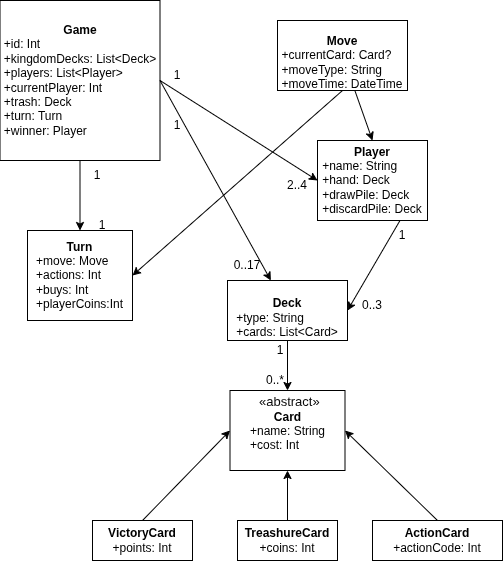

The diagram above was exported from draw.io. Its source (the exported page's mxGraphModel, read from the mxfile embedded in the PNG):
<mxGraphModel dx="2050" dy="653" grid="1" gridSize="10" guides="1" tooltips="1" connect="1" arrows="1" fold="1" page="1" pageScale="1" pageWidth="827" pageHeight="1169" math="0" shadow="0">
  <root>
    <mxCell id="0" />
    <mxCell id="1" parent="0" />
    <mxCell id="UOdXDr2S0vQp_qC-hn89-3" parent="1" style="rounded=0;whiteSpace=wrap;html=1;align=center;" value="&lt;div style=&quot;&quot;&gt;&lt;font color=&quot;#0a0a0a&quot; face=&quot;Google Sans, Arial, sans-serif&quot; style=&quot;font-size: 13px;&quot;&gt;&lt;span style=&quot;background-color: rgb(255, 255, 255);&quot;&gt;&amp;nbsp; «abstract»&amp;nbsp;&lt;/span&gt;&lt;/font&gt;&lt;/div&gt;&lt;div&gt;&lt;b&gt;Card&lt;/b&gt;&lt;div&gt;&lt;div style=&quot;text-align: left;&quot;&gt;+name: String&lt;/div&gt;&lt;div style=&quot;text-align: left;&quot;&gt;+cost: Int&lt;/div&gt;&lt;/div&gt;&lt;/div&gt;&lt;div style=&quot;text-align: left;&quot;&gt;&lt;br&gt;&lt;/div&gt;" vertex="1">
      <mxGeometry height="80" width="115" x="192.5" y="410" as="geometry" />
    </mxCell>
    <mxCell id="UOdXDr2S0vQp_qC-hn89-4" parent="1" style="rounded=0;whiteSpace=wrap;html=1;" value="&lt;br&gt;&lt;div&gt;&lt;b&gt;Deck&lt;/b&gt;&lt;br&gt;&lt;div style=&quot;text-align: left;&quot;&gt;+type: String&lt;/div&gt;&lt;div style=&quot;text-align: left;&quot;&gt;+cards: List&amp;lt;Card&amp;gt;&lt;/div&gt;&lt;/div&gt;" vertex="1">
      <mxGeometry height="60" width="120" x="190" y="300" as="geometry" />
    </mxCell>
    <mxCell id="UOdXDr2S0vQp_qC-hn89-5" parent="1" style="rounded=0;whiteSpace=wrap;html=1;" value="&lt;b&gt;Player&lt;/b&gt;&lt;div style=&quot;text-align: left;&quot;&gt;+name: String&lt;/div&gt;&lt;div style=&quot;text-align: left;&quot;&gt;&lt;span style=&quot;background-color: transparent; color: light-dark(rgb(0, 0, 0), rgb(255, 255, 255));&quot;&gt;+hand: Deck&lt;/span&gt;&lt;/div&gt;&lt;div style=&quot;text-align: left;&quot;&gt;+drawPile: Deck&lt;/div&gt;&lt;div style=&quot;text-align: left;&quot;&gt;+discardPile: Deck&lt;/div&gt;" vertex="1">
      <mxGeometry height="80" width="110" x="280" y="160" as="geometry" />
    </mxCell>
    <mxCell id="UOdXDr2S0vQp_qC-hn89-8" parent="1" style="rounded=0;whiteSpace=wrap;html=1;" value="&lt;b&gt;ActionCard&lt;/b&gt;&lt;br&gt;&lt;div style=&quot;text-align: left;&quot;&gt;+actionCode: Int&lt;/div&gt;" vertex="1">
      <mxGeometry height="40" width="130" x="335" y="540" as="geometry" />
    </mxCell>
    <mxCell id="UOdXDr2S0vQp_qC-hn89-13" edge="1" parent="1" source="UOdXDr2S0vQp_qC-hn89-8" style="endArrow=classic;html=1;rounded=0;entryX=1;entryY=0.5;entryDx=0;entryDy=0;exitX=0.5;exitY=0;exitDx=0;exitDy=0;" target="UOdXDr2S0vQp_qC-hn89-3" value="">
      <mxGeometry height="50" relative="1" width="50" as="geometry">
        <mxPoint x="710" y="550" as="sourcePoint" />
        <mxPoint x="80" y="110" as="targetPoint" />
      </mxGeometry>
    </mxCell>
    <mxCell id="UOdXDr2S0vQp_qC-hn89-17" parent="1" style="whiteSpace=wrap;html=1;aspect=fixed;" value="&lt;b&gt;Game&lt;br&gt;&lt;/b&gt;&lt;div&gt;&lt;div style=&quot;text-align: left;&quot;&gt;+id: Int&lt;/div&gt;&lt;div style=&quot;text-align: left;&quot;&gt;+kingdomDecks: List&amp;lt;Deck&amp;gt;&lt;/div&gt;&lt;div style=&quot;text-align: left;&quot;&gt;+players: List&amp;lt;Player&amp;gt;&lt;/div&gt;&lt;div style=&quot;text-align: left;&quot;&gt;+currentPlayer: Int&lt;/div&gt;&lt;div style=&quot;text-align: left;&quot;&gt;+trash: Deck&amp;nbsp;&lt;span style=&quot;background-color: transparent; color: light-dark(rgb(0, 0, 0), rgb(255, 255, 255));&quot;&gt;&amp;nbsp;&lt;/span&gt;&lt;/div&gt;&lt;div style=&quot;text-align: left;&quot;&gt;&lt;span style=&quot;background-color: transparent; color: light-dark(rgb(0, 0, 0), rgb(255, 255, 255));&quot;&gt;+turn: Turn&lt;/span&gt;&lt;/div&gt;&lt;/div&gt;&lt;div style=&quot;text-align: left;&quot;&gt;&lt;span style=&quot;background-color: transparent; color: light-dark(rgb(0, 0, 0), rgb(255, 255, 255));&quot;&gt;+winner: Player&lt;/span&gt;&lt;/div&gt;" vertex="1">
      <mxGeometry height="160" width="160" x="-37.5" y="20" as="geometry" />
    </mxCell>
    <mxCell id="UOdXDr2S0vQp_qC-hn89-19" edge="1" parent="1" source="UOdXDr2S0vQp_qC-hn89-17" style="endArrow=classic;html=1;rounded=0;exitX=1;exitY=0.5;exitDx=0;exitDy=0;" target="UOdXDr2S0vQp_qC-hn89-4" value="">
      <mxGeometry height="50" relative="1" width="50" as="geometry">
        <mxPoint x="360" y="510" as="sourcePoint" />
        <mxPoint x="410" y="460" as="targetPoint" />
      </mxGeometry>
    </mxCell>
    <mxCell id="UOdXDr2S0vQp_qC-hn89-22" edge="1" parent="1" source="UOdXDr2S0vQp_qC-hn89-4" style="endArrow=classic;html=1;rounded=0;entryX=0.5;entryY=0;entryDx=0;entryDy=0;" target="UOdXDr2S0vQp_qC-hn89-3" value="">
      <mxGeometry height="50" relative="1" width="50" as="geometry">
        <mxPoint x="360" y="510" as="sourcePoint" />
        <mxPoint x="530" y="270" as="targetPoint" />
      </mxGeometry>
    </mxCell>
    <mxCell id="UOdXDr2S0vQp_qC-hn89-25" parent="1" style="rounded=0;whiteSpace=wrap;html=1;" value="&lt;b&gt;VictoryCard&lt;/b&gt;&lt;br&gt;&lt;div&gt;+points: Int&lt;/div&gt;" vertex="1">
      <mxGeometry height="40" width="100" x="55" y="540" as="geometry" />
    </mxCell>
    <mxCell id="UOdXDr2S0vQp_qC-hn89-27" parent="1" style="rounded=0;whiteSpace=wrap;html=1;" value="&lt;b&gt;TreashureCard&lt;/b&gt;&lt;br&gt;&lt;div&gt;+coins: Int&lt;/div&gt;" vertex="1">
      <mxGeometry height="40" width="100" x="200" y="540" as="geometry" />
    </mxCell>
    <mxCell id="UOdXDr2S0vQp_qC-hn89-28" edge="1" parent="1" source="UOdXDr2S0vQp_qC-hn89-25" style="endArrow=classic;html=1;rounded=0;exitX=0.5;exitY=0;exitDx=0;exitDy=0;entryX=0;entryY=0.5;entryDx=0;entryDy=0;" target="UOdXDr2S0vQp_qC-hn89-3" value="">
      <mxGeometry height="50" relative="1" width="50" as="geometry">
        <mxPoint x="280" y="720" as="sourcePoint" />
        <mxPoint x="320" y="430" as="targetPoint" />
      </mxGeometry>
    </mxCell>
    <mxCell id="UOdXDr2S0vQp_qC-hn89-29" edge="1" parent="1" source="UOdXDr2S0vQp_qC-hn89-27" style="endArrow=classic;html=1;rounded=0;exitX=0.5;exitY=0;exitDx=0;exitDy=0;entryX=0.5;entryY=1;entryDx=0;entryDy=0;" target="UOdXDr2S0vQp_qC-hn89-3" value="">
      <mxGeometry height="50" relative="1" width="50" as="geometry">
        <mxPoint x="440" y="730" as="sourcePoint" />
        <mxPoint x="440" y="430" as="targetPoint" />
      </mxGeometry>
    </mxCell>
    <mxCell id="UOdXDr2S0vQp_qC-hn89-40" edge="1" parent="1" source="UOdXDr2S0vQp_qC-hn89-5" style="endArrow=classic;html=1;rounded=0;exitX=0.75;exitY=1;exitDx=0;exitDy=0;entryX=1;entryY=0.5;entryDx=0;entryDy=0;" target="UOdXDr2S0vQp_qC-hn89-4" value="">
      <mxGeometry height="50" relative="1" width="50" as="geometry">
        <mxPoint x="410" y="510" as="sourcePoint" />
        <mxPoint x="460" y="460" as="targetPoint" />
      </mxGeometry>
    </mxCell>
    <mxCell id="E2MLKqUMhz4q4Vt4x7Th-5" parent="1" style="rounded=0;whiteSpace=wrap;html=1;" value="&lt;div&gt;&lt;b&gt;Turn&lt;/b&gt;&lt;/div&gt;&lt;div style=&quot;text-align: left;&quot;&gt;+move: Move&lt;/div&gt;&lt;div style=&quot;text-align: left;&quot;&gt;+actions: Int&lt;/div&gt;&lt;div style=&quot;text-align: left;&quot;&gt;+buys: Int&lt;/div&gt;&lt;div style=&quot;text-align: left;&quot;&gt;+playerCoins:Int&lt;/div&gt;" vertex="1">
      <mxGeometry height="90" width="105" x="-10" y="250" as="geometry" />
    </mxCell>
    <mxCell id="E2MLKqUMhz4q4Vt4x7Th-10" parent="1" style="rounded=0;whiteSpace=wrap;html=1;" value="&lt;div&gt;&lt;br&gt;&lt;/div&gt;&lt;div&gt;&lt;br&gt;&lt;/div&gt;&lt;b&gt;Move&lt;/b&gt;&lt;div style=&quot;text-align: left;&quot;&gt;+currentCard: Card?&lt;/div&gt;&lt;div style=&quot;text-align: left;&quot;&gt;+moveType: String&lt;/div&gt;&lt;div&gt;&lt;div style=&quot;text-align: left;&quot;&gt;&lt;span style=&quot;background-color: transparent; color: light-dark(rgb(0, 0, 0), rgb(255, 255, 255));&quot;&gt;+moveTime: DateTime&lt;/span&gt;&lt;/div&gt;&lt;div&gt;&lt;br&gt;&lt;/div&gt;&lt;/div&gt;" vertex="1">
      <mxGeometry height="70" width="130" x="240" y="40" as="geometry" />
    </mxCell>
    <mxCell id="E2MLKqUMhz4q4Vt4x7Th-18" edge="1" parent="1" source="UOdXDr2S0vQp_qC-hn89-17" style="endArrow=classic;html=1;rounded=0;" target="E2MLKqUMhz4q4Vt4x7Th-5" value="">
      <mxGeometry height="50" relative="1" width="50" as="geometry">
        <mxPoint x="420" y="460" as="sourcePoint" />
        <mxPoint x="510" y="390" as="targetPoint" />
      </mxGeometry>
    </mxCell>
    <mxCell id="E2MLKqUMhz4q4Vt4x7Th-24" edge="1" parent="1" source="E2MLKqUMhz4q4Vt4x7Th-10" style="endArrow=classic;html=1;rounded=0;exitX=0.5;exitY=1;exitDx=0;exitDy=0;entryX=1;entryY=0.5;entryDx=0;entryDy=0;" target="E2MLKqUMhz4q4Vt4x7Th-5" value="">
      <mxGeometry height="50" relative="1" width="50" as="geometry">
        <mxPoint x="363" y="280" as="sourcePoint" />
        <mxPoint x="330" y="385" as="targetPoint" />
      </mxGeometry>
    </mxCell>
    <mxCell id="E2MLKqUMhz4q4Vt4x7Th-25" edge="1" parent="1" source="UOdXDr2S0vQp_qC-hn89-17" style="endArrow=classic;html=1;rounded=0;entryX=0;entryY=0.5;entryDx=0;entryDy=0;exitX=1;exitY=0.5;exitDx=0;exitDy=0;" target="UOdXDr2S0vQp_qC-hn89-5" value="">
      <mxGeometry height="50" relative="1" width="50" as="geometry">
        <mxPoint x="200" y="90" as="sourcePoint" />
        <mxPoint x="330" y="385" as="targetPoint" />
      </mxGeometry>
    </mxCell>
    <mxCell id="E2MLKqUMhz4q4Vt4x7Th-28" edge="1" parent="1" source="E2MLKqUMhz4q4Vt4x7Th-10" style="endArrow=classic;html=1;rounded=0;entryX=0.5;entryY=0;entryDx=0;entryDy=0;" target="UOdXDr2S0vQp_qC-hn89-5" value="">
      <mxGeometry height="50" relative="1" width="50" as="geometry">
        <mxPoint x="373" y="290" as="sourcePoint" />
        <mxPoint x="320" y="380" as="targetPoint" />
      </mxGeometry>
    </mxCell>
    <mxCell id="E2MLKqUMhz4q4Vt4x7Th-29" parent="1" style="text;html=1;whiteSpace=wrap;strokeColor=none;fillColor=none;align=center;verticalAlign=middle;rounded=0;" value="1" vertex="1">
      <mxGeometry height="30" width="60" x="30" y="180" as="geometry" />
    </mxCell>
    <mxCell id="E2MLKqUMhz4q4Vt4x7Th-30" parent="1" style="text;html=1;whiteSpace=wrap;strokeColor=none;fillColor=none;align=center;verticalAlign=middle;rounded=0;" value="1" vertex="1">
      <mxGeometry height="30" width="60" x="35" y="230" as="geometry" />
    </mxCell>
    <mxCell id="E2MLKqUMhz4q4Vt4x7Th-31" parent="1" style="text;html=1;whiteSpace=wrap;strokeColor=none;fillColor=none;align=center;verticalAlign=middle;rounded=0;" value="1" vertex="1">
      <mxGeometry height="30" width="60" x="110" y="80" as="geometry" />
    </mxCell>
    <mxCell id="E2MLKqUMhz4q4Vt4x7Th-32" parent="1" style="text;html=1;whiteSpace=wrap;strokeColor=none;fillColor=none;align=center;verticalAlign=middle;rounded=0;" value="2..4" vertex="1">
      <mxGeometry height="30" width="60" x="230" y="190" as="geometry" />
    </mxCell>
    <mxCell id="E2MLKqUMhz4q4Vt4x7Th-34" parent="1" style="text;html=1;whiteSpace=wrap;strokeColor=none;fillColor=none;align=center;verticalAlign=middle;rounded=0;" value="1" vertex="1">
      <mxGeometry height="30" width="60" x="335" y="240" as="geometry" />
    </mxCell>
    <mxCell id="E2MLKqUMhz4q4Vt4x7Th-35" parent="1" style="text;html=1;whiteSpace=wrap;strokeColor=none;fillColor=none;align=center;verticalAlign=middle;rounded=0;" value="0..3" vertex="1">
      <mxGeometry height="30" width="60" x="305" y="310" as="geometry" />
    </mxCell>
    <mxCell id="E2MLKqUMhz4q4Vt4x7Th-37" parent="1" style="text;html=1;whiteSpace=wrap;strokeColor=none;fillColor=none;align=center;verticalAlign=middle;rounded=0;" value="1" vertex="1">
      <mxGeometry height="30" width="60" x="110" y="130" as="geometry" />
    </mxCell>
    <mxCell id="E2MLKqUMhz4q4Vt4x7Th-38" parent="1" style="text;html=1;whiteSpace=wrap;strokeColor=none;fillColor=none;align=center;verticalAlign=middle;rounded=0;" value="0..17" vertex="1">
      <mxGeometry height="30" width="60" x="180" y="270" as="geometry" />
    </mxCell>
    <mxCell id="E2MLKqUMhz4q4Vt4x7Th-39" parent="1" style="text;html=1;whiteSpace=wrap;strokeColor=none;fillColor=none;align=center;verticalAlign=middle;rounded=0;" value="0..*" vertex="1">
      <mxGeometry height="30" width="60" x="208" y="385" as="geometry" />
    </mxCell>
    <mxCell id="I-H0HUM4PLrnyTZ7D10R-1" parent="1" style="text;html=1;whiteSpace=wrap;strokeColor=none;fillColor=none;align=center;verticalAlign=middle;rounded=0;" value="1" vertex="1">
      <mxGeometry height="30" width="60" x="213" y="355" as="geometry" />
    </mxCell>
  </root>
</mxGraphModel>